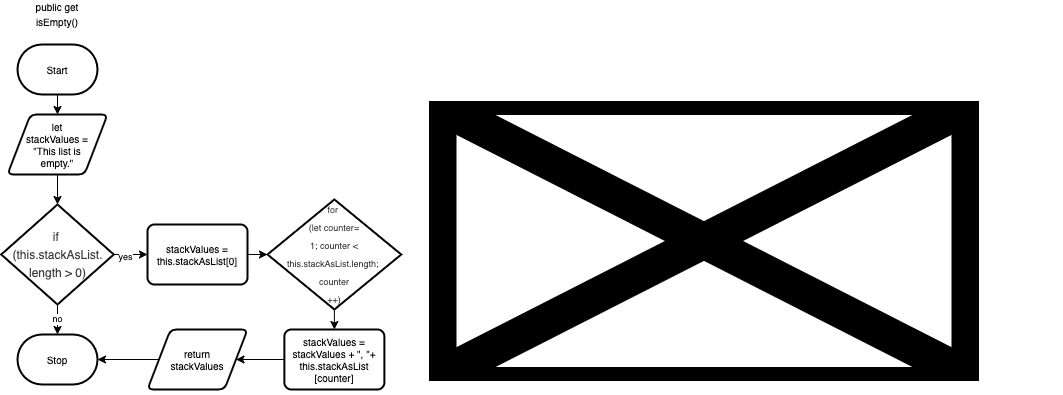

The diagram above was exported from draw.io. Its source (the exported page's mxGraphModel, read from the mxfile embedded in the PNG):
<mxGraphModel dx="686" dy="460" grid="1" gridSize="10" guides="1" tooltips="1" connect="1" arrows="1" fold="1" page="1" pageScale="1" pageWidth="850" pageHeight="1100" math="0" shadow="0">
  <root>
    <mxCell id="0" />
    <mxCell id="1" parent="0" />
    <mxCell id="2" value="&lt;meta charset=&quot;utf-8&quot;&gt;&lt;b id=&quot;docs-internal-guid-a792d4cb-7fff-d5eb-75e5-471019ac22ed&quot; style=&quot;font-weight:normal;&quot;&gt;&lt;span style=&quot;border:none;display:inline-block;overflow:hidden;width:550px;height:280px;&quot;&gt;&lt;img style=&quot;margin-left:0px;margin-top:0px;&quot; height=&quot;280&quot; width=&quot;550&quot; src=&quot;https://lh7-us.googleusercontent.com/vX31b_ZD1XGH0fPo1j5FOnXwS1q2tyAbOdbUYv7mxwRvbCUAJFLsQlvy3YPaWMQjXEsKlocZnDFoRLND3hsPM3HsnJd5kJGahJp6mSPVqtO45aR4YZxxE1DUN-dwUGwrYvIkMZqrMXUolo6B5YFwCg&quot;&gt;&lt;/span&gt;&lt;/b&gt;" style="text;whiteSpace=wrap;html=1;" parent="1" vertex="1">
      <mxGeometry x="460" y="320" width="635" height="300" as="geometry" />
    </mxCell>
    <mxCell id="3" value="&lt;font style=&quot;font-size: 10px;&quot;&gt;public get isEmpty()&lt;/font&gt;" style="text;strokeColor=none;align=center;fillColor=none;html=1;verticalAlign=middle;whiteSpace=wrap;rounded=0;" parent="1" vertex="1">
      <mxGeometry x="60" y="230" width="60" height="20" as="geometry" />
    </mxCell>
    <mxCell id="10" style="edgeStyle=none;html=1;exitX=0.5;exitY=1;exitDx=0;exitDy=0;exitPerimeter=0;fontFamily=Helvetica;fontSize=10;" parent="1" source="4" target="6" edge="1">
      <mxGeometry relative="1" as="geometry" />
    </mxCell>
    <mxCell id="4" value="Start" style="strokeWidth=2;html=1;shape=mxgraph.flowchart.terminator;whiteSpace=wrap;fontSize=10;" parent="1" vertex="1">
      <mxGeometry x="50" y="270" width="80" height="50" as="geometry" />
    </mxCell>
    <mxCell id="11" style="edgeStyle=none;html=1;exitX=0.5;exitY=1;exitDx=0;exitDy=0;fontFamily=Helvetica;fontSize=10;" parent="1" source="6" target="7" edge="1">
      <mxGeometry relative="1" as="geometry" />
    </mxCell>
    <mxCell id="6" value="let &lt;br&gt;stackValues = &lt;br&gt;&quot;This list is &lt;br&gt;empty.&quot;" style="shape=parallelogram;html=1;strokeWidth=2;perimeter=parallelogramPerimeter;whiteSpace=wrap;rounded=1;arcSize=12;size=0.23;fontSize=10;" parent="1" vertex="1">
      <mxGeometry x="40" y="340" width="100" height="60" as="geometry" />
    </mxCell>
    <mxCell id="12" style="edgeStyle=none;html=1;exitX=1;exitY=0.5;exitDx=0;exitDy=0;exitPerimeter=0;entryX=0;entryY=0.5;entryDx=0;entryDy=0;fontFamily=Helvetica;fontSize=10;" parent="1" source="7" target="9" edge="1">
      <mxGeometry relative="1" as="geometry" />
    </mxCell>
    <mxCell id="17" value="yes" style="edgeLabel;html=1;align=center;verticalAlign=middle;resizable=0;points=[];fontSize=9;fontFamily=Helvetica;" parent="12" vertex="1" connectable="0">
      <mxGeometry x="-0.3474" y="-1" relative="1" as="geometry">
        <mxPoint y="1" as="offset" />
      </mxGeometry>
    </mxCell>
    <mxCell id="19" value="no" style="edgeStyle=none;html=1;exitX=0.5;exitY=1;exitDx=0;exitDy=0;exitPerimeter=0;fontFamily=Helvetica;fontSize=9;" parent="1" source="7" target="18" edge="1">
      <mxGeometry relative="1" as="geometry" />
    </mxCell>
    <mxCell id="7" value="&lt;div style=&quot;line-height: 18px;&quot;&gt;&lt;div style=&quot;line-height: 18px;&quot;&gt;&lt;font color=&quot;#3b3b3b&quot;&gt;&lt;span style=&quot;font-size: 12px;&quot;&gt;if&amp;nbsp;&lt;/span&gt;&lt;/font&gt;&lt;/div&gt;&lt;div style=&quot;line-height: 18px;&quot;&gt;&lt;font color=&quot;#3b3b3b&quot;&gt;&lt;span style=&quot;font-size: 12px;&quot;&gt;(this.stackAsList.&lt;/span&gt;&lt;/font&gt;&lt;/div&gt;&lt;div style=&quot;line-height: 18px;&quot;&gt;&lt;font color=&quot;#3b3b3b&quot;&gt;&lt;span style=&quot;font-size: 12px;&quot;&gt;length &amp;gt; 0)&lt;/span&gt;&lt;/font&gt;&lt;br&gt;&lt;/div&gt;&lt;/div&gt;" style="strokeWidth=2;html=1;shape=mxgraph.flowchart.decision;whiteSpace=wrap;fontSize=10;" parent="1" vertex="1">
      <mxGeometry x="33.75" y="430" width="112.5" height="100" as="geometry" />
    </mxCell>
    <mxCell id="23" style="edgeStyle=none;html=1;exitX=1;exitY=0.5;exitDx=0;exitDy=0;entryX=0;entryY=0.5;entryDx=0;entryDy=0;entryPerimeter=0;fontFamily=Helvetica;fontSize=9;" parent="1" source="9" target="13" edge="1">
      <mxGeometry relative="1" as="geometry" />
    </mxCell>
    <mxCell id="9" value="stackValues = this.stackAsList[0]" style="rounded=1;whiteSpace=wrap;html=1;absoluteArcSize=1;arcSize=14;strokeWidth=2;labelBackgroundColor=none;fontFamily=Helvetica;fontSize=10;" parent="1" vertex="1">
      <mxGeometry x="180" y="450" width="100" height="60" as="geometry" />
    </mxCell>
    <mxCell id="24" style="edgeStyle=none;html=1;exitX=0.5;exitY=1;exitDx=0;exitDy=0;exitPerimeter=0;entryX=0.5;entryY=0;entryDx=0;entryDy=0;fontFamily=Helvetica;fontSize=9;" parent="1" source="13" target="15" edge="1">
      <mxGeometry relative="1" as="geometry" />
    </mxCell>
    <mxCell id="13" value="&lt;div style=&quot;line-height: 18px; font-size: 9px;&quot;&gt;&lt;div style=&quot;line-height: 18px;&quot;&gt;&lt;font style=&quot;font-size: 9px;&quot; color=&quot;#3b3b3b&quot;&gt;&lt;span style=&quot;&quot;&gt;for&amp;nbsp;&lt;/span&gt;&lt;/font&gt;&lt;/div&gt;&lt;div style=&quot;line-height: 18px;&quot;&gt;&lt;font style=&quot;font-size: 9px;&quot; color=&quot;#3b3b3b&quot;&gt;&lt;span style=&quot;&quot;&gt;(let counter&lt;/span&gt;&lt;/font&gt;&lt;font style=&quot;background-color: initial;&quot; color=&quot;#3b3b3b&quot;&gt;=&lt;/font&gt;&lt;/div&gt;&lt;div style=&quot;line-height: 18px;&quot;&gt;&lt;font style=&quot;background-color: initial;&quot; color=&quot;#3b3b3b&quot;&gt;&amp;nbsp;1; counter&lt;/font&gt;&lt;span style=&quot;background-color: initial; color: rgb(59, 59, 59);&quot;&gt;&amp;nbsp;&amp;lt;&amp;nbsp;&lt;/span&gt;&lt;/div&gt;&lt;div style=&quot;line-height: 18px;&quot;&gt;&lt;font style=&quot;font-size: 9px;&quot; color=&quot;#3b3b3b&quot;&gt;&lt;span style=&quot;&quot;&gt;this.stackAsList.&lt;/span&gt;&lt;/font&gt;&lt;span style=&quot;color: rgb(59, 59, 59); background-color: initial;&quot;&gt;length;&amp;nbsp;&lt;/span&gt;&lt;/div&gt;&lt;div style=&quot;line-height: 18px;&quot;&gt;&lt;font style=&quot;font-size: 9px;&quot; color=&quot;#3b3b3b&quot;&gt;&lt;span style=&quot;&quot;&gt;counter&lt;/span&gt;&lt;/font&gt;&lt;/div&gt;&lt;div style=&quot;line-height: 18px;&quot;&gt;&lt;font style=&quot;font-size: 9px;&quot; color=&quot;#3b3b3b&quot;&gt;&lt;span style=&quot;&quot;&gt;++)&lt;/span&gt;&lt;/font&gt;&lt;br&gt;&lt;/div&gt;&lt;/div&gt;" style="strokeWidth=2;html=1;shape=mxgraph.flowchart.decision;whiteSpace=wrap;fontSize=10;" parent="1" vertex="1">
      <mxGeometry x="300" y="425" width="133.75" height="110" as="geometry" />
    </mxCell>
    <mxCell id="25" style="edgeStyle=none;html=1;exitX=0;exitY=0.5;exitDx=0;exitDy=0;fontFamily=Helvetica;fontSize=9;" parent="1" source="15" target="20" edge="1">
      <mxGeometry relative="1" as="geometry" />
    </mxCell>
    <mxCell id="15" value="stackValues = stackValues + &quot;, &quot;+ this.stackAsList&lt;br&gt;[counter]" style="rounded=1;whiteSpace=wrap;html=1;absoluteArcSize=1;arcSize=14;strokeWidth=2;labelBackgroundColor=none;fontFamily=Helvetica;fontSize=10;" parent="1" vertex="1">
      <mxGeometry x="316.88" y="555" width="100" height="60" as="geometry" />
    </mxCell>
    <mxCell id="18" value="Stop" style="strokeWidth=2;html=1;shape=mxgraph.flowchart.terminator;whiteSpace=wrap;fontSize=10;" parent="1" vertex="1">
      <mxGeometry x="50" y="560" width="80" height="50" as="geometry" />
    </mxCell>
    <mxCell id="27" style="edgeStyle=none;html=1;exitX=0;exitY=0.5;exitDx=0;exitDy=0;entryX=1;entryY=0.5;entryDx=0;entryDy=0;entryPerimeter=0;fontFamily=Helvetica;fontSize=9;" parent="1" source="20" target="18" edge="1">
      <mxGeometry relative="1" as="geometry" />
    </mxCell>
    <mxCell id="20" value="return &lt;br&gt;stackValues" style="shape=parallelogram;html=1;strokeWidth=2;perimeter=parallelogramPerimeter;whiteSpace=wrap;rounded=1;arcSize=12;size=0.23;fontSize=10;" parent="1" vertex="1">
      <mxGeometry x="180" y="555" width="100" height="60" as="geometry" />
    </mxCell>
  </root>
</mxGraphModel>